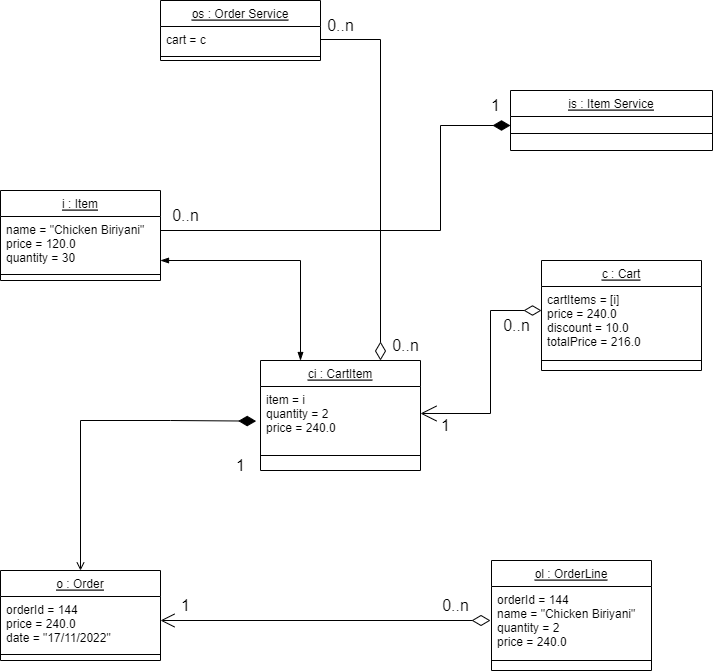

The diagram above was exported from draw.io. Its source (the exported page's mxGraphModel, read from the mxfile embedded in the PNG):
<mxGraphModel dx="1483" dy="916" grid="1" gridSize="10" guides="1" tooltips="1" connect="1" arrows="1" fold="1" page="1" pageScale="1" pageWidth="827" pageHeight="1169" math="0" shadow="0">
  <root>
    <mxCell id="WIyWlLk6GJQsqaUBKTNV-0" />
    <mxCell id="WIyWlLk6GJQsqaUBKTNV-1" parent="WIyWlLk6GJQsqaUBKTNV-0" />
    <mxCell id="zkfFHV4jXpPFQw0GAbJ--0" value="os : Order Service" style="swimlane;fontStyle=4;align=center;verticalAlign=top;childLayout=stackLayout;horizontal=1;startSize=26;horizontalStack=0;resizeParent=1;resizeLast=0;collapsible=1;marginBottom=0;rounded=0;shadow=0;strokeWidth=1;" parent="WIyWlLk6GJQsqaUBKTNV-1" vertex="1">
      <mxGeometry x="160" y="120" width="160" height="60" as="geometry">
        <mxRectangle x="220" y="120" width="160" height="26" as="alternateBounds" />
      </mxGeometry>
    </mxCell>
    <mxCell id="zkfFHV4jXpPFQw0GAbJ--1" value="cart = c" style="text;align=left;verticalAlign=top;spacingLeft=4;spacingRight=4;overflow=hidden;rotatable=0;points=[[0,0.5],[1,0.5]];portConstraint=eastwest;" parent="zkfFHV4jXpPFQw0GAbJ--0" vertex="1">
      <mxGeometry y="26" width="160" height="26" as="geometry" />
    </mxCell>
    <mxCell id="zkfFHV4jXpPFQw0GAbJ--4" value="" style="line;html=1;strokeWidth=1;align=left;verticalAlign=middle;spacingTop=-1;spacingLeft=3;spacingRight=3;rotatable=0;labelPosition=right;points=[];portConstraint=eastwest;" parent="zkfFHV4jXpPFQw0GAbJ--0" vertex="1">
      <mxGeometry y="52" width="160" height="8" as="geometry" />
    </mxCell>
    <mxCell id="zkfFHV4jXpPFQw0GAbJ--17" value="is : Item Service" style="swimlane;fontStyle=4;align=center;verticalAlign=top;childLayout=stackLayout;horizontal=1;startSize=26;horizontalStack=0;resizeParent=1;resizeLast=0;collapsible=1;marginBottom=0;rounded=0;shadow=0;strokeWidth=1;" parent="WIyWlLk6GJQsqaUBKTNV-1" vertex="1">
      <mxGeometry x="510" y="210" width="202" height="60" as="geometry">
        <mxRectangle x="550" y="140" width="160" height="26" as="alternateBounds" />
      </mxGeometry>
    </mxCell>
    <mxCell id="zkfFHV4jXpPFQw0GAbJ--23" value="" style="line;html=1;strokeWidth=1;align=left;verticalAlign=middle;spacingTop=-1;spacingLeft=3;spacingRight=3;rotatable=0;labelPosition=right;points=[];portConstraint=eastwest;" parent="zkfFHV4jXpPFQw0GAbJ--17" vertex="1">
      <mxGeometry y="26" width="202" height="34" as="geometry" />
    </mxCell>
    <mxCell id="wBE48z0EoG066f2JHgsS-4" value="c : Cart" style="swimlane;fontStyle=4;align=center;verticalAlign=top;childLayout=stackLayout;horizontal=1;startSize=26;horizontalStack=0;resizeParent=1;resizeLast=0;collapsible=1;marginBottom=0;rounded=0;shadow=0;strokeWidth=1;" parent="WIyWlLk6GJQsqaUBKTNV-1" vertex="1">
      <mxGeometry x="541" y="380" width="160" height="110" as="geometry">
        <mxRectangle x="220" y="120" width="160" height="26" as="alternateBounds" />
      </mxGeometry>
    </mxCell>
    <mxCell id="wBE48z0EoG066f2JHgsS-5" value="cartItems = [i]&#10;price = 240.0&#10;discount = 10.0&#10;totalPrice = 216.0" style="text;align=left;verticalAlign=top;spacingLeft=4;spacingRight=4;overflow=hidden;rotatable=0;points=[[0,0.5],[1,0.5]];portConstraint=eastwest;" parent="wBE48z0EoG066f2JHgsS-4" vertex="1">
      <mxGeometry y="26" width="160" height="64" as="geometry" />
    </mxCell>
    <mxCell id="wBE48z0EoG066f2JHgsS-6" value="" style="line;html=1;strokeWidth=1;align=left;verticalAlign=middle;spacingTop=-1;spacingLeft=3;spacingRight=3;rotatable=0;labelPosition=right;points=[];portConstraint=eastwest;" parent="wBE48z0EoG066f2JHgsS-4" vertex="1">
      <mxGeometry y="90" width="160" height="20" as="geometry" />
    </mxCell>
    <mxCell id="wBE48z0EoG066f2JHgsS-8" value="ci : CartItem" style="swimlane;fontStyle=4;align=center;verticalAlign=top;childLayout=stackLayout;horizontal=1;startSize=26;horizontalStack=0;resizeParent=1;resizeLast=0;collapsible=1;marginBottom=0;rounded=0;shadow=0;strokeWidth=1;" parent="WIyWlLk6GJQsqaUBKTNV-1" vertex="1">
      <mxGeometry x="260" y="480" width="160" height="110" as="geometry">
        <mxRectangle x="220" y="120" width="160" height="26" as="alternateBounds" />
      </mxGeometry>
    </mxCell>
    <mxCell id="wBE48z0EoG066f2JHgsS-9" value="item = i&#10;quantity = 2&#10;price = 240.0" style="text;align=left;verticalAlign=top;spacingLeft=4;spacingRight=4;overflow=hidden;rotatable=0;points=[[0,0.5],[1,0.5]];portConstraint=eastwest;" parent="wBE48z0EoG066f2JHgsS-8" vertex="1">
      <mxGeometry y="26" width="160" height="54" as="geometry" />
    </mxCell>
    <mxCell id="wBE48z0EoG066f2JHgsS-10" value="" style="line;html=1;strokeWidth=1;align=left;verticalAlign=middle;spacingTop=-1;spacingLeft=3;spacingRight=3;rotatable=0;labelPosition=right;points=[];portConstraint=eastwest;" parent="wBE48z0EoG066f2JHgsS-8" vertex="1">
      <mxGeometry y="80" width="160" height="30" as="geometry" />
    </mxCell>
    <mxCell id="wBE48z0EoG066f2JHgsS-13" value="i : Item" style="swimlane;fontStyle=4;align=center;verticalAlign=top;childLayout=stackLayout;horizontal=1;startSize=26;horizontalStack=0;resizeParent=1;resizeLast=0;collapsible=1;marginBottom=0;rounded=0;shadow=0;strokeWidth=1;" parent="WIyWlLk6GJQsqaUBKTNV-1" vertex="1">
      <mxGeometry y="310" width="160" height="90" as="geometry">
        <mxRectangle x="220" y="120" width="160" height="26" as="alternateBounds" />
      </mxGeometry>
    </mxCell>
    <mxCell id="wBE48z0EoG066f2JHgsS-14" value="name = &quot;Chicken Biriyani&quot;&#10;price = 120.0&#10;quantity = 30" style="text;align=left;verticalAlign=top;spacingLeft=4;spacingRight=4;overflow=hidden;rotatable=0;points=[[0,0.5],[1,0.5]];portConstraint=eastwest;" parent="wBE48z0EoG066f2JHgsS-13" vertex="1">
      <mxGeometry y="26" width="160" height="54" as="geometry" />
    </mxCell>
    <mxCell id="wBE48z0EoG066f2JHgsS-15" value="" style="line;html=1;strokeWidth=1;align=left;verticalAlign=middle;spacingTop=-1;spacingLeft=3;spacingRight=3;rotatable=0;labelPosition=right;points=[];portConstraint=eastwest;" parent="wBE48z0EoG066f2JHgsS-13" vertex="1">
      <mxGeometry y="80" width="160" height="8" as="geometry" />
    </mxCell>
    <mxCell id="wBE48z0EoG066f2JHgsS-17" value="ol : OrderLine" style="swimlane;fontStyle=4;align=center;verticalAlign=top;childLayout=stackLayout;horizontal=1;startSize=26;horizontalStack=0;resizeParent=1;resizeLast=0;collapsible=1;marginBottom=0;rounded=0;shadow=0;strokeWidth=1;" parent="WIyWlLk6GJQsqaUBKTNV-1" vertex="1">
      <mxGeometry x="491" y="680" width="160" height="110" as="geometry">
        <mxRectangle x="220" y="120" width="160" height="26" as="alternateBounds" />
      </mxGeometry>
    </mxCell>
    <mxCell id="wBE48z0EoG066f2JHgsS-18" value="orderId = 144&#10;name = &quot;Chicken Biriyani&quot;&#10;quantity = 2&#10;price = 240.0" style="text;align=left;verticalAlign=top;spacingLeft=4;spacingRight=4;overflow=hidden;rotatable=0;points=[[0,0.5],[1,0.5]];portConstraint=eastwest;" parent="wBE48z0EoG066f2JHgsS-17" vertex="1">
      <mxGeometry y="26" width="160" height="64" as="geometry" />
    </mxCell>
    <mxCell id="wBE48z0EoG066f2JHgsS-19" value="" style="line;html=1;strokeWidth=1;align=left;verticalAlign=middle;spacingTop=-1;spacingLeft=3;spacingRight=3;rotatable=0;labelPosition=right;points=[];portConstraint=eastwest;" parent="wBE48z0EoG066f2JHgsS-17" vertex="1">
      <mxGeometry y="90" width="160" height="20" as="geometry" />
    </mxCell>
    <mxCell id="wBE48z0EoG066f2JHgsS-34" style="edgeStyle=none;rounded=0;orthogonalLoop=1;jettySize=auto;html=1;fontSize=12;startArrow=open;startFill=0;endArrow=diamondThin;endFill=1;sourcePerimeterSpacing=8;targetPerimeterSpacing=8;exitX=0.5;exitY=0;exitDx=0;exitDy=0;startSize=6;endSize=15;entryX=-0.027;entryY=0.641;entryDx=0;entryDy=0;entryPerimeter=0;" parent="WIyWlLk6GJQsqaUBKTNV-1" source="wBE48z0EoG066f2JHgsS-21" target="wBE48z0EoG066f2JHgsS-9" edge="1">
      <mxGeometry relative="1" as="geometry">
        <mxPoint x="260" y="596" as="targetPoint" />
        <Array as="points">
          <mxPoint x="80" y="540" />
          <mxPoint x="170" y="540" />
        </Array>
      </mxGeometry>
    </mxCell>
    <mxCell id="wBE48z0EoG066f2JHgsS-21" value="o : Order" style="swimlane;fontStyle=4;align=center;verticalAlign=top;childLayout=stackLayout;horizontal=1;startSize=26;horizontalStack=0;resizeParent=1;resizeLast=0;collapsible=1;marginBottom=0;rounded=0;shadow=0;strokeWidth=1;" parent="WIyWlLk6GJQsqaUBKTNV-1" vertex="1">
      <mxGeometry y="690" width="160" height="90" as="geometry">
        <mxRectangle x="220" y="120" width="160" height="26" as="alternateBounds" />
      </mxGeometry>
    </mxCell>
    <mxCell id="wBE48z0EoG066f2JHgsS-22" value="orderId = 144&#10;price = 240.0&#10;date = &quot;17/11/2022&quot;" style="text;align=left;verticalAlign=top;spacingLeft=4;spacingRight=4;overflow=hidden;rotatable=0;points=[[0,0.5],[1,0.5]];portConstraint=eastwest;" parent="wBE48z0EoG066f2JHgsS-21" vertex="1">
      <mxGeometry y="26" width="160" height="54" as="geometry" />
    </mxCell>
    <mxCell id="wBE48z0EoG066f2JHgsS-23" value="" style="line;html=1;strokeWidth=1;align=left;verticalAlign=middle;spacingTop=-1;spacingLeft=3;spacingRight=3;rotatable=0;labelPosition=right;points=[];portConstraint=eastwest;" parent="wBE48z0EoG066f2JHgsS-21" vertex="1">
      <mxGeometry y="80" width="160" height="8" as="geometry" />
    </mxCell>
    <mxCell id="wBE48z0EoG066f2JHgsS-25" style="edgeStyle=none;curved=1;rounded=0;orthogonalLoop=1;jettySize=auto;html=1;fontSize=12;endArrow=open;startSize=16;endSize=12;sourcePerimeterSpacing=8;targetPerimeterSpacing=8;startArrow=diamondThin;startFill=0;" parent="WIyWlLk6GJQsqaUBKTNV-1" edge="1">
      <mxGeometry relative="1" as="geometry">
        <mxPoint x="490" y="740" as="sourcePoint" />
        <mxPoint x="160" y="740" as="targetPoint" />
      </mxGeometry>
    </mxCell>
    <mxCell id="wBE48z0EoG066f2JHgsS-33" value="" style="edgeStyle=none;orthogonalLoop=1;jettySize=auto;html=1;rounded=0;fontSize=12;startArrow=blockThin;startFill=1;endArrow=blockThin;endFill=1;sourcePerimeterSpacing=8;targetPerimeterSpacing=8;entryX=0.25;entryY=0;entryDx=0;entryDy=0;" parent="WIyWlLk6GJQsqaUBKTNV-1" target="wBE48z0EoG066f2JHgsS-8" edge="1">
      <mxGeometry width="140" relative="1" as="geometry">
        <mxPoint x="160" y="380" as="sourcePoint" />
        <mxPoint x="300" y="380" as="targetPoint" />
        <Array as="points">
          <mxPoint x="300" y="380" />
        </Array>
      </mxGeometry>
    </mxCell>
    <mxCell id="wBE48z0EoG066f2JHgsS-35" style="edgeStyle=none;rounded=0;orthogonalLoop=1;jettySize=auto;html=1;fontSize=12;endArrow=open;startSize=15;endSize=14;sourcePerimeterSpacing=8;targetPerimeterSpacing=8;startArrow=diamondThin;startFill=0;entryX=1;entryY=0.5;entryDx=0;entryDy=0;" parent="WIyWlLk6GJQsqaUBKTNV-1" target="wBE48z0EoG066f2JHgsS-9" edge="1">
      <mxGeometry relative="1" as="geometry">
        <mxPoint x="541" y="430" as="sourcePoint" />
        <mxPoint x="181" y="430" as="targetPoint" />
        <Array as="points">
          <mxPoint x="490" y="430" />
          <mxPoint x="490" y="533" />
        </Array>
      </mxGeometry>
    </mxCell>
    <mxCell id="wBE48z0EoG066f2JHgsS-36" style="edgeStyle=none;rounded=0;orthogonalLoop=1;jettySize=auto;html=1;entryX=0;entryY=0.5;entryDx=0;entryDy=0;fontSize=12;startArrow=none;startFill=0;endArrow=diamondThin;endFill=1;sourcePerimeterSpacing=8;targetPerimeterSpacing=8;endSize=15;" parent="WIyWlLk6GJQsqaUBKTNV-1" edge="1">
      <mxGeometry relative="1" as="geometry">
        <mxPoint x="160" y="350" as="sourcePoint" />
        <Array as="points">
          <mxPoint x="440" y="350" />
          <mxPoint x="440" y="245" />
        </Array>
        <mxPoint x="510" y="245" as="targetPoint" />
      </mxGeometry>
    </mxCell>
    <mxCell id="wBE48z0EoG066f2JHgsS-38" style="edgeStyle=none;rounded=0;orthogonalLoop=1;jettySize=auto;html=1;exitX=1;exitY=0.5;exitDx=0;exitDy=0;entryX=0.75;entryY=0;entryDx=0;entryDy=0;fontSize=12;startArrow=none;startFill=0;endArrow=diamondThin;endFill=0;sourcePerimeterSpacing=8;targetPerimeterSpacing=8;endSize=16;" parent="WIyWlLk6GJQsqaUBKTNV-1" source="zkfFHV4jXpPFQw0GAbJ--1" target="wBE48z0EoG066f2JHgsS-8" edge="1">
      <mxGeometry relative="1" as="geometry">
        <Array as="points">
          <mxPoint x="380" y="159" />
        </Array>
      </mxGeometry>
    </mxCell>
    <mxCell id="wBE48z0EoG066f2JHgsS-41" value="1" style="text;html=1;align=center;verticalAlign=middle;resizable=0;points=[];autosize=1;strokeColor=none;fillColor=none;fontSize=16;" parent="WIyWlLk6GJQsqaUBKTNV-1" vertex="1">
      <mxGeometry x="480" y="210" width="30" height="30" as="geometry" />
    </mxCell>
    <mxCell id="wBE48z0EoG066f2JHgsS-42" value="0..n" style="text;html=1;align=center;verticalAlign=middle;resizable=0;points=[];autosize=1;strokeColor=none;fillColor=none;fontSize=16;" parent="WIyWlLk6GJQsqaUBKTNV-1" vertex="1">
      <mxGeometry x="315" y="130" width="50" height="30" as="geometry" />
    </mxCell>
    <mxCell id="wBE48z0EoG066f2JHgsS-43" value="0..n" style="text;html=1;align=center;verticalAlign=middle;resizable=0;points=[];autosize=1;strokeColor=none;fillColor=none;fontSize=16;" parent="WIyWlLk6GJQsqaUBKTNV-1" vertex="1">
      <mxGeometry x="160" y="320" width="50" height="30" as="geometry" />
    </mxCell>
    <mxCell id="wBE48z0EoG066f2JHgsS-44" value="0..n" style="text;html=1;align=center;verticalAlign=middle;resizable=0;points=[];autosize=1;strokeColor=none;fillColor=none;fontSize=16;" parent="WIyWlLk6GJQsqaUBKTNV-1" vertex="1">
      <mxGeometry x="380" y="450" width="50" height="30" as="geometry" />
    </mxCell>
    <mxCell id="wBE48z0EoG066f2JHgsS-45" value="0..n" style="text;html=1;align=center;verticalAlign=middle;resizable=0;points=[];autosize=1;strokeColor=none;fillColor=none;fontSize=16;" parent="WIyWlLk6GJQsqaUBKTNV-1" vertex="1">
      <mxGeometry x="491" y="430" width="50" height="30" as="geometry" />
    </mxCell>
    <mxCell id="wBE48z0EoG066f2JHgsS-46" value="0..n" style="text;html=1;align=center;verticalAlign=middle;resizable=0;points=[];autosize=1;strokeColor=none;fillColor=none;fontSize=16;" parent="WIyWlLk6GJQsqaUBKTNV-1" vertex="1">
      <mxGeometry x="430" y="710" width="50" height="30" as="geometry" />
    </mxCell>
    <mxCell id="wBE48z0EoG066f2JHgsS-47" value="1" style="text;html=1;align=center;verticalAlign=middle;resizable=0;points=[];autosize=1;strokeColor=none;fillColor=none;fontSize=16;" parent="WIyWlLk6GJQsqaUBKTNV-1" vertex="1">
      <mxGeometry x="430" y="530" width="30" height="30" as="geometry" />
    </mxCell>
    <mxCell id="wBE48z0EoG066f2JHgsS-48" value="1" style="text;html=1;align=center;verticalAlign=middle;resizable=0;points=[];autosize=1;strokeColor=none;fillColor=none;fontSize=16;" parent="WIyWlLk6GJQsqaUBKTNV-1" vertex="1">
      <mxGeometry x="170" y="710" width="30" height="30" as="geometry" />
    </mxCell>
    <mxCell id="wBE48z0EoG066f2JHgsS-49" value="1" style="text;html=1;align=center;verticalAlign=middle;resizable=0;points=[];autosize=1;strokeColor=none;fillColor=none;fontSize=16;" parent="WIyWlLk6GJQsqaUBKTNV-1" vertex="1">
      <mxGeometry x="225" y="570" width="30" height="30" as="geometry" />
    </mxCell>
  </root>
</mxGraphModel>